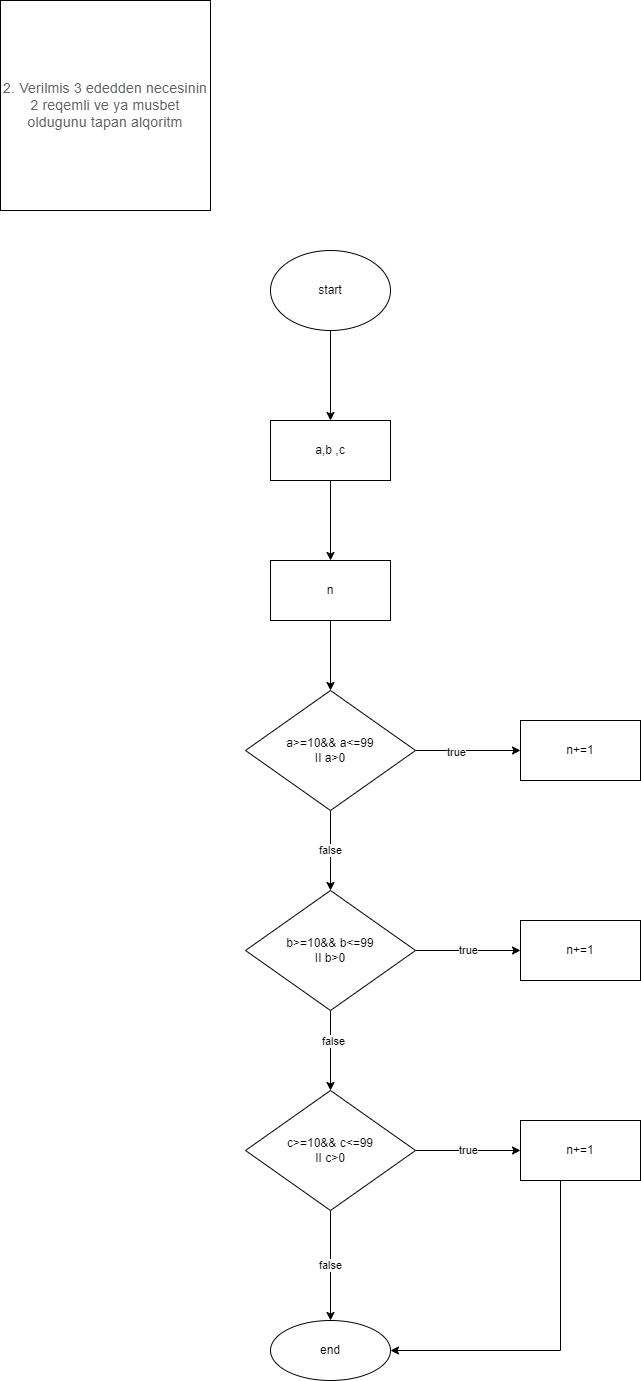

The diagram above was exported from draw.io. Its source (the exported page's mxGraphModel, read from the mxfile embedded in the PNG):
<mxGraphModel dx="1422" dy="737" grid="1" gridSize="10" guides="1" tooltips="1" connect="1" arrows="1" fold="1" page="1" pageScale="1" pageWidth="850" pageHeight="1100" math="0" shadow="0">
  <root>
    <mxCell id="0" />
    <mxCell id="1" parent="0" />
    <mxCell id="cJYi1yYBb-MKfAmTzM6b-4" value="&lt;span style=&quot;color: rgb(95, 99, 104); font-family: Roboto, Helvetica, Arial, sans-serif; font-size: 14px; letter-spacing: 0.2px; text-align: start; background-color: rgb(255, 255, 255);&quot;&gt;2. Verilmis 3 ededden necesinin 2 reqemli ve ya musbet oldugunu tapan alqoritm&lt;/span&gt;" style="whiteSpace=wrap;html=1;aspect=fixed;" vertex="1" parent="1">
      <mxGeometry x="90" y="90" width="210" height="210" as="geometry" />
    </mxCell>
    <mxCell id="cJYi1yYBb-MKfAmTzM6b-7" value="" style="edgeStyle=orthogonalEdgeStyle;rounded=0;orthogonalLoop=1;jettySize=auto;html=1;" edge="1" parent="1" source="cJYi1yYBb-MKfAmTzM6b-5" target="cJYi1yYBb-MKfAmTzM6b-6">
      <mxGeometry relative="1" as="geometry" />
    </mxCell>
    <mxCell id="cJYi1yYBb-MKfAmTzM6b-5" value="start" style="ellipse;whiteSpace=wrap;html=1;" vertex="1" parent="1">
      <mxGeometry x="360" y="340" width="120" height="80" as="geometry" />
    </mxCell>
    <mxCell id="cJYi1yYBb-MKfAmTzM6b-9" value="" style="edgeStyle=orthogonalEdgeStyle;rounded=0;orthogonalLoop=1;jettySize=auto;html=1;" edge="1" parent="1" source="cJYi1yYBb-MKfAmTzM6b-6" target="cJYi1yYBb-MKfAmTzM6b-8">
      <mxGeometry relative="1" as="geometry" />
    </mxCell>
    <mxCell id="cJYi1yYBb-MKfAmTzM6b-6" value="a,b ,c" style="whiteSpace=wrap;html=1;" vertex="1" parent="1">
      <mxGeometry x="360" y="510" width="120" height="60" as="geometry" />
    </mxCell>
    <mxCell id="cJYi1yYBb-MKfAmTzM6b-11" value="" style="edgeStyle=orthogonalEdgeStyle;rounded=0;orthogonalLoop=1;jettySize=auto;html=1;" edge="1" parent="1" source="cJYi1yYBb-MKfAmTzM6b-8" target="cJYi1yYBb-MKfAmTzM6b-10">
      <mxGeometry relative="1" as="geometry" />
    </mxCell>
    <mxCell id="cJYi1yYBb-MKfAmTzM6b-8" value="n" style="whiteSpace=wrap;html=1;" vertex="1" parent="1">
      <mxGeometry x="360" y="650" width="120" height="60" as="geometry" />
    </mxCell>
    <mxCell id="cJYi1yYBb-MKfAmTzM6b-13" value="" style="edgeStyle=orthogonalEdgeStyle;rounded=0;orthogonalLoop=1;jettySize=auto;html=1;" edge="1" parent="1" source="cJYi1yYBb-MKfAmTzM6b-10" target="cJYi1yYBb-MKfAmTzM6b-12">
      <mxGeometry relative="1" as="geometry" />
    </mxCell>
    <mxCell id="cJYi1yYBb-MKfAmTzM6b-26" value="true" style="edgeLabel;html=1;align=center;verticalAlign=middle;resizable=0;points=[];" vertex="1" connectable="0" parent="cJYi1yYBb-MKfAmTzM6b-13">
      <mxGeometry x="-0.2381" y="-1" relative="1" as="geometry">
        <mxPoint as="offset" />
      </mxGeometry>
    </mxCell>
    <mxCell id="cJYi1yYBb-MKfAmTzM6b-15" value="false" style="edgeStyle=orthogonalEdgeStyle;rounded=0;orthogonalLoop=1;jettySize=auto;html=1;" edge="1" parent="1" source="cJYi1yYBb-MKfAmTzM6b-10" target="cJYi1yYBb-MKfAmTzM6b-14">
      <mxGeometry relative="1" as="geometry" />
    </mxCell>
    <mxCell id="cJYi1yYBb-MKfAmTzM6b-10" value="a&amp;gt;=10&amp;amp;&amp;amp; a&amp;lt;=99&lt;br&gt;II a&amp;gt;0" style="rhombus;whiteSpace=wrap;html=1;" vertex="1" parent="1">
      <mxGeometry x="335" y="780" width="170" height="120" as="geometry" />
    </mxCell>
    <mxCell id="cJYi1yYBb-MKfAmTzM6b-12" value="n+=1" style="whiteSpace=wrap;html=1;" vertex="1" parent="1">
      <mxGeometry x="610" y="810" width="120" height="60" as="geometry" />
    </mxCell>
    <mxCell id="cJYi1yYBb-MKfAmTzM6b-17" value="true" style="edgeStyle=orthogonalEdgeStyle;rounded=0;orthogonalLoop=1;jettySize=auto;html=1;" edge="1" parent="1" source="cJYi1yYBb-MKfAmTzM6b-14" target="cJYi1yYBb-MKfAmTzM6b-16">
      <mxGeometry relative="1" as="geometry" />
    </mxCell>
    <mxCell id="cJYi1yYBb-MKfAmTzM6b-19" value="" style="edgeStyle=orthogonalEdgeStyle;rounded=0;orthogonalLoop=1;jettySize=auto;html=1;" edge="1" parent="1" source="cJYi1yYBb-MKfAmTzM6b-14" target="cJYi1yYBb-MKfAmTzM6b-18">
      <mxGeometry relative="1" as="geometry" />
    </mxCell>
    <mxCell id="cJYi1yYBb-MKfAmTzM6b-25" value="false" style="edgeLabel;html=1;align=center;verticalAlign=middle;resizable=0;points=[];" vertex="1" connectable="0" parent="cJYi1yYBb-MKfAmTzM6b-19">
      <mxGeometry x="-0.25" y="2" relative="1" as="geometry">
        <mxPoint as="offset" />
      </mxGeometry>
    </mxCell>
    <mxCell id="cJYi1yYBb-MKfAmTzM6b-14" value="b&amp;gt;=10&amp;amp;&amp;amp; b&amp;lt;=99&lt;br&gt;II b&amp;gt;0" style="rhombus;whiteSpace=wrap;html=1;" vertex="1" parent="1">
      <mxGeometry x="335" y="980" width="170" height="120" as="geometry" />
    </mxCell>
    <mxCell id="cJYi1yYBb-MKfAmTzM6b-16" value="n+=1" style="whiteSpace=wrap;html=1;" vertex="1" parent="1">
      <mxGeometry x="610" y="1010" width="120" height="60" as="geometry" />
    </mxCell>
    <mxCell id="cJYi1yYBb-MKfAmTzM6b-21" value="false" style="edgeStyle=orthogonalEdgeStyle;rounded=0;orthogonalLoop=1;jettySize=auto;html=1;" edge="1" parent="1" source="cJYi1yYBb-MKfAmTzM6b-18" target="cJYi1yYBb-MKfAmTzM6b-20">
      <mxGeometry relative="1" as="geometry" />
    </mxCell>
    <mxCell id="cJYi1yYBb-MKfAmTzM6b-23" value="true" style="edgeStyle=orthogonalEdgeStyle;rounded=0;orthogonalLoop=1;jettySize=auto;html=1;" edge="1" parent="1" source="cJYi1yYBb-MKfAmTzM6b-18" target="cJYi1yYBb-MKfAmTzM6b-22">
      <mxGeometry relative="1" as="geometry" />
    </mxCell>
    <mxCell id="cJYi1yYBb-MKfAmTzM6b-18" value="c&amp;gt;=10&amp;amp;&amp;amp; c&amp;lt;=99&lt;br&gt;II c&amp;gt;0" style="rhombus;whiteSpace=wrap;html=1;" vertex="1" parent="1">
      <mxGeometry x="335" y="1180" width="170" height="120" as="geometry" />
    </mxCell>
    <mxCell id="cJYi1yYBb-MKfAmTzM6b-20" value="end" style="ellipse;whiteSpace=wrap;html=1;" vertex="1" parent="1">
      <mxGeometry x="360" y="1410" width="120" height="60" as="geometry" />
    </mxCell>
    <mxCell id="cJYi1yYBb-MKfAmTzM6b-24" style="edgeStyle=orthogonalEdgeStyle;rounded=0;orthogonalLoop=1;jettySize=auto;html=1;" edge="1" parent="1" source="cJYi1yYBb-MKfAmTzM6b-22" target="cJYi1yYBb-MKfAmTzM6b-20">
      <mxGeometry relative="1" as="geometry">
        <Array as="points">
          <mxPoint x="650" y="1440" />
        </Array>
      </mxGeometry>
    </mxCell>
    <mxCell id="cJYi1yYBb-MKfAmTzM6b-22" value="n+=1" style="whiteSpace=wrap;html=1;" vertex="1" parent="1">
      <mxGeometry x="610" y="1210" width="120" height="60" as="geometry" />
    </mxCell>
  </root>
</mxGraphModel>